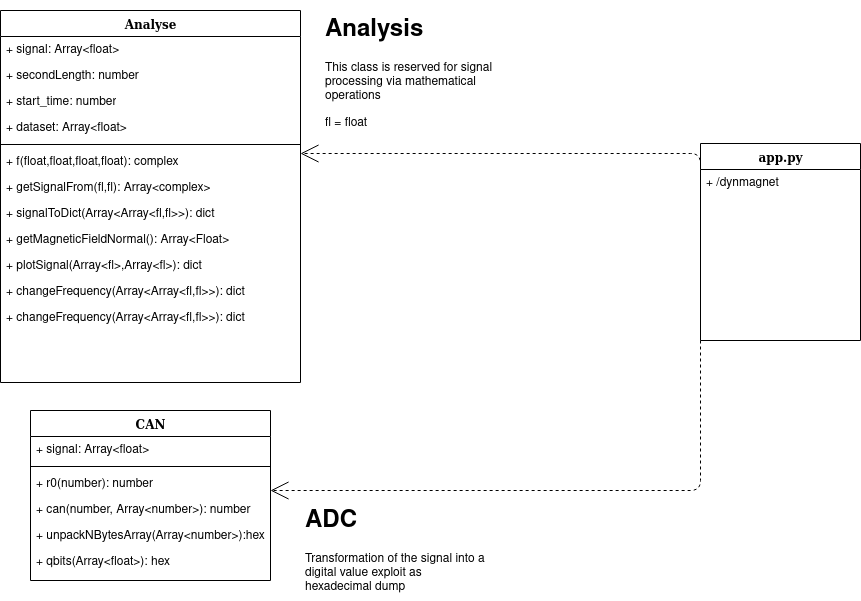

The diagram above was exported from draw.io. Its source (the exported page's mxGraphModel, read from the mxfile embedded in the PNG):
<mxGraphModel dx="1434" dy="1499" grid="1" gridSize="10" guides="1" tooltips="1" connect="1" arrows="1" fold="1" page="1" pageScale="1" pageWidth="1100" pageHeight="850" background="none" math="0" shadow="0">
  <root>
    <mxCell id="0" />
    <mxCell id="1" parent="0" />
    <mxCell id="78961159f06e98e8-122" style="edgeStyle=elbowEdgeStyle;html=1;labelBackgroundColor=none;startFill=0;startSize=8;endArrow=open;endFill=0;endSize=16;fontFamily=Verdana;fontSize=12;elbow=vertical;dashed=1;exitX=0;exitY=0.5;exitDx=0;exitDy=0;entryX=1;entryY=0.5;entryDx=0;entryDy=0;" parent="1" edge="1">
      <mxGeometry relative="1" as="geometry">
        <mxPoint x="740" y="148" as="sourcePoint" />
        <mxPoint x="340" y="93" as="targetPoint" />
        <Array as="points">
          <mxPoint x="740" y="93" />
          <mxPoint x="380" y="100" />
        </Array>
      </mxGeometry>
    </mxCell>
    <mxCell id="78961159f06e98e8-30" value="Analyse" style="swimlane;html=1;fontStyle=1;align=center;verticalAlign=top;childLayout=stackLayout;horizontal=1;startSize=26;horizontalStack=0;resizeParent=1;resizeLast=0;collapsible=1;marginBottom=0;swimlaneFillColor=#ffffff;rounded=0;shadow=0;comic=0;labelBackgroundColor=none;strokeWidth=1;fillColor=none;fontFamily=Verdana;fontSize=12" parent="1" vertex="1">
      <mxGeometry x="40" y="-50" width="300" height="372" as="geometry" />
    </mxCell>
    <mxCell id="78961159f06e98e8-31" value="+ signal: Array&amp;lt;float&amp;gt;" style="text;html=1;strokeColor=none;fillColor=none;align=left;verticalAlign=top;spacingLeft=4;spacingRight=4;whiteSpace=wrap;overflow=hidden;rotatable=0;points=[[0,0.5],[1,0.5]];portConstraint=eastwest;" parent="78961159f06e98e8-30" vertex="1">
      <mxGeometry y="26" width="300" height="26" as="geometry" />
    </mxCell>
    <mxCell id="78961159f06e98e8-32" value="+ secondLength: number" style="text;html=1;strokeColor=none;fillColor=none;align=left;verticalAlign=top;spacingLeft=4;spacingRight=4;whiteSpace=wrap;overflow=hidden;rotatable=0;points=[[0,0.5],[1,0.5]];portConstraint=eastwest;" parent="78961159f06e98e8-30" vertex="1">
      <mxGeometry y="52" width="300" height="26" as="geometry" />
    </mxCell>
    <mxCell id="78961159f06e98e8-33" value="+ start_time: number" style="text;html=1;strokeColor=none;fillColor=none;align=left;verticalAlign=top;spacingLeft=4;spacingRight=4;whiteSpace=wrap;overflow=hidden;rotatable=0;points=[[0,0.5],[1,0.5]];portConstraint=eastwest;" parent="78961159f06e98e8-30" vertex="1">
      <mxGeometry y="78" width="300" height="26" as="geometry" />
    </mxCell>
    <mxCell id="-nFtXYRJ_R1Vx04h3EbB-1" value="+ dataset: Array&amp;lt;float&amp;gt;" style="text;html=1;strokeColor=none;fillColor=none;align=left;verticalAlign=top;spacingLeft=4;spacingRight=4;whiteSpace=wrap;overflow=hidden;rotatable=0;points=[[0,0.5],[1,0.5]];portConstraint=eastwest;" vertex="1" parent="78961159f06e98e8-30">
      <mxGeometry y="104" width="300" height="26" as="geometry" />
    </mxCell>
    <mxCell id="78961159f06e98e8-38" value="" style="line;html=1;strokeWidth=1;fillColor=none;align=left;verticalAlign=middle;spacingTop=-1;spacingLeft=3;spacingRight=3;rotatable=0;labelPosition=right;points=[];portConstraint=eastwest;" parent="78961159f06e98e8-30" vertex="1">
      <mxGeometry y="130" width="300" height="8" as="geometry" />
    </mxCell>
    <mxCell id="78961159f06e98e8-39" value="+ f(float,float,float,float): complex" style="text;html=1;strokeColor=none;fillColor=none;align=left;verticalAlign=top;spacingLeft=4;spacingRight=4;whiteSpace=wrap;overflow=hidden;rotatable=0;points=[[0,0.5],[1,0.5]];portConstraint=eastwest;" parent="78961159f06e98e8-30" vertex="1">
      <mxGeometry y="138" width="300" height="26" as="geometry" />
    </mxCell>
    <mxCell id="78961159f06e98e8-40" value="+ getSignalFrom(fl,fl): Array&amp;lt;complex&amp;gt;" style="text;html=1;strokeColor=none;fillColor=none;align=left;verticalAlign=top;spacingLeft=4;spacingRight=4;whiteSpace=wrap;overflow=hidden;rotatable=0;points=[[0,0.5],[1,0.5]];portConstraint=eastwest;" parent="78961159f06e98e8-30" vertex="1">
      <mxGeometry y="164" width="300" height="26" as="geometry" />
    </mxCell>
    <mxCell id="78961159f06e98e8-42" value="+ signalToDict(Array&amp;lt;Array&amp;lt;fl,fl&amp;gt;&amp;gt;): dict" style="text;html=1;strokeColor=none;fillColor=none;align=left;verticalAlign=top;spacingLeft=4;spacingRight=4;whiteSpace=wrap;overflow=hidden;rotatable=0;points=[[0,0.5],[1,0.5]];portConstraint=eastwest;" parent="78961159f06e98e8-30" vertex="1">
      <mxGeometry y="190" width="300" height="26" as="geometry" />
    </mxCell>
    <mxCell id="-nFtXYRJ_R1Vx04h3EbB-4" value="+ getMagneticFieldNormal(): Array&amp;lt;Float&amp;gt;" style="text;html=1;strokeColor=none;fillColor=none;align=left;verticalAlign=top;spacingLeft=4;spacingRight=4;whiteSpace=wrap;overflow=hidden;rotatable=0;points=[[0,0.5],[1,0.5]];portConstraint=eastwest;" vertex="1" parent="78961159f06e98e8-30">
      <mxGeometry y="216" width="300" height="26" as="geometry" />
    </mxCell>
    <mxCell id="-nFtXYRJ_R1Vx04h3EbB-5" value="+ plotSignal(Array&amp;lt;fl&amp;gt;,Array&amp;lt;fl&amp;gt;): dict" style="text;html=1;strokeColor=none;fillColor=none;align=left;verticalAlign=top;spacingLeft=4;spacingRight=4;whiteSpace=wrap;overflow=hidden;rotatable=0;points=[[0,0.5],[1,0.5]];portConstraint=eastwest;" vertex="1" parent="78961159f06e98e8-30">
      <mxGeometry y="242" width="300" height="26" as="geometry" />
    </mxCell>
    <mxCell id="-nFtXYRJ_R1Vx04h3EbB-6" value="+ changeFrequency(Array&amp;lt;Array&amp;lt;fl,fl&amp;gt;&amp;gt;): dict" style="text;html=1;strokeColor=none;fillColor=none;align=left;verticalAlign=top;spacingLeft=4;spacingRight=4;whiteSpace=wrap;overflow=hidden;rotatable=0;points=[[0,0.5],[1,0.5]];portConstraint=eastwest;" vertex="1" parent="78961159f06e98e8-30">
      <mxGeometry y="268" width="300" height="26" as="geometry" />
    </mxCell>
    <mxCell id="-nFtXYRJ_R1Vx04h3EbB-12" value="+ changeFrequency(Array&amp;lt;Array&amp;lt;fl,fl&amp;gt;&amp;gt;): dict" style="text;html=1;strokeColor=none;fillColor=none;align=left;verticalAlign=top;spacingLeft=4;spacingRight=4;whiteSpace=wrap;overflow=hidden;rotatable=0;points=[[0,0.5],[1,0.5]];portConstraint=eastwest;" vertex="1" parent="78961159f06e98e8-30">
      <mxGeometry y="294" width="300" height="26" as="geometry" />
    </mxCell>
    <mxCell id="78961159f06e98e8-43" value="app.py" style="swimlane;html=1;fontStyle=1;align=center;verticalAlign=top;childLayout=stackLayout;horizontal=1;startSize=26;horizontalStack=0;resizeParent=1;resizeLast=0;collapsible=1;marginBottom=0;swimlaneFillColor=#ffffff;rounded=0;shadow=0;comic=0;labelBackgroundColor=none;strokeWidth=1;fillColor=none;fontFamily=Verdana;fontSize=12" parent="1" vertex="1">
      <mxGeometry x="740" y="83" width="160" height="197" as="geometry" />
    </mxCell>
    <mxCell id="78961159f06e98e8-44" value="+ /dynmagnet" style="text;html=1;strokeColor=none;fillColor=none;align=left;verticalAlign=top;spacingLeft=4;spacingRight=4;whiteSpace=wrap;overflow=hidden;rotatable=0;points=[[0,0.5],[1,0.5]];portConstraint=eastwest;" parent="78961159f06e98e8-43" vertex="1">
      <mxGeometry y="26" width="160" height="26" as="geometry" />
    </mxCell>
    <mxCell id="78961159f06e98e8-95" value="CAN" style="swimlane;html=1;fontStyle=1;align=center;verticalAlign=top;childLayout=stackLayout;horizontal=1;startSize=26;horizontalStack=0;resizeParent=1;resizeLast=0;collapsible=1;marginBottom=0;swimlaneFillColor=#ffffff;rounded=0;shadow=0;comic=0;labelBackgroundColor=none;strokeWidth=1;fillColor=none;fontFamily=Verdana;fontSize=12" parent="1" vertex="1">
      <mxGeometry x="70" y="350" width="240" height="170" as="geometry" />
    </mxCell>
    <mxCell id="78961159f06e98e8-96" value="+ signal: Array&amp;lt;float&amp;gt;" style="text;html=1;strokeColor=none;fillColor=none;align=left;verticalAlign=top;spacingLeft=4;spacingRight=4;whiteSpace=wrap;overflow=hidden;rotatable=0;points=[[0,0.5],[1,0.5]];portConstraint=eastwest;" parent="78961159f06e98e8-95" vertex="1">
      <mxGeometry y="26" width="240" height="26" as="geometry" />
    </mxCell>
    <mxCell id="78961159f06e98e8-103" value="" style="line;html=1;strokeWidth=1;fillColor=none;align=left;verticalAlign=middle;spacingTop=-1;spacingLeft=3;spacingRight=3;rotatable=0;labelPosition=right;points=[];portConstraint=eastwest;" parent="78961159f06e98e8-95" vertex="1">
      <mxGeometry y="52" width="240" height="8" as="geometry" />
    </mxCell>
    <mxCell id="78961159f06e98e8-104" value="+ r0(number): number" style="text;html=1;strokeColor=none;fillColor=none;align=left;verticalAlign=top;spacingLeft=4;spacingRight=4;whiteSpace=wrap;overflow=hidden;rotatable=0;points=[[0,0.5],[1,0.5]];portConstraint=eastwest;" parent="78961159f06e98e8-95" vertex="1">
      <mxGeometry y="60" width="240" height="26" as="geometry" />
    </mxCell>
    <mxCell id="-nFtXYRJ_R1Vx04h3EbB-9" value="+ can(number, Array&amp;lt;number&amp;gt;): number" style="text;html=1;strokeColor=none;fillColor=none;align=left;verticalAlign=top;spacingLeft=4;spacingRight=4;whiteSpace=wrap;overflow=hidden;rotatable=0;points=[[0,0.5],[1,0.5]];portConstraint=eastwest;" vertex="1" parent="78961159f06e98e8-95">
      <mxGeometry y="86" width="240" height="26" as="geometry" />
    </mxCell>
    <mxCell id="-nFtXYRJ_R1Vx04h3EbB-10" value="+ unpackNBytesArray(Array&amp;lt;number&amp;gt;):hex" style="text;html=1;strokeColor=none;fillColor=none;align=left;verticalAlign=top;spacingLeft=4;spacingRight=4;whiteSpace=wrap;overflow=hidden;rotatable=0;points=[[0,0.5],[1,0.5]];portConstraint=eastwest;" vertex="1" parent="78961159f06e98e8-95">
      <mxGeometry y="112" width="240" height="26" as="geometry" />
    </mxCell>
    <mxCell id="-nFtXYRJ_R1Vx04h3EbB-11" value="+ qbits(Array&amp;lt;float&amp;gt;): hex" style="text;html=1;strokeColor=none;fillColor=none;align=left;verticalAlign=top;spacingLeft=4;spacingRight=4;whiteSpace=wrap;overflow=hidden;rotatable=0;points=[[0,0.5],[1,0.5]];portConstraint=eastwest;" vertex="1" parent="78961159f06e98e8-95">
      <mxGeometry y="138" width="240" height="26" as="geometry" />
    </mxCell>
    <mxCell id="-nFtXYRJ_R1Vx04h3EbB-7" value="&lt;h1&gt;Analysis&lt;br&gt;&lt;/h1&gt;&lt;p&gt;This class is reserved for signal processing via mathematical operations &lt;br&gt;&lt;/p&gt;&lt;p&gt;fl = float&lt;br&gt;&lt;/p&gt;" style="text;html=1;strokeColor=none;fillColor=none;spacing=5;spacingTop=-20;whiteSpace=wrap;overflow=hidden;rounded=0;" vertex="1" parent="1">
      <mxGeometry x="360" y="-50" width="190" height="120" as="geometry" />
    </mxCell>
    <mxCell id="-nFtXYRJ_R1Vx04h3EbB-8" style="edgeStyle=elbowEdgeStyle;html=1;labelBackgroundColor=none;startFill=0;startSize=8;endArrow=open;endFill=0;endSize=16;fontFamily=Verdana;fontSize=12;elbow=vertical;dashed=1;" edge="1" parent="1" target="78961159f06e98e8-95">
      <mxGeometry relative="1" as="geometry">
        <mxPoint x="740" y="250" as="sourcePoint" />
        <mxPoint x="550" y="250" as="targetPoint" />
        <Array as="points">
          <mxPoint x="370" y="430" />
        </Array>
      </mxGeometry>
    </mxCell>
    <mxCell id="-nFtXYRJ_R1Vx04h3EbB-13" value="&lt;h1&gt;ADC&lt;/h1&gt;&lt;p&gt;Transformation of the signal into a digital value exploit as hexadecimal dump&lt;br&gt;&lt;/p&gt;" style="text;html=1;strokeColor=none;fillColor=none;spacing=5;spacingTop=-20;whiteSpace=wrap;overflow=hidden;rounded=0;" vertex="1" parent="1">
      <mxGeometry x="340" y="441" width="190" height="99" as="geometry" />
    </mxCell>
  </root>
</mxGraphModel>